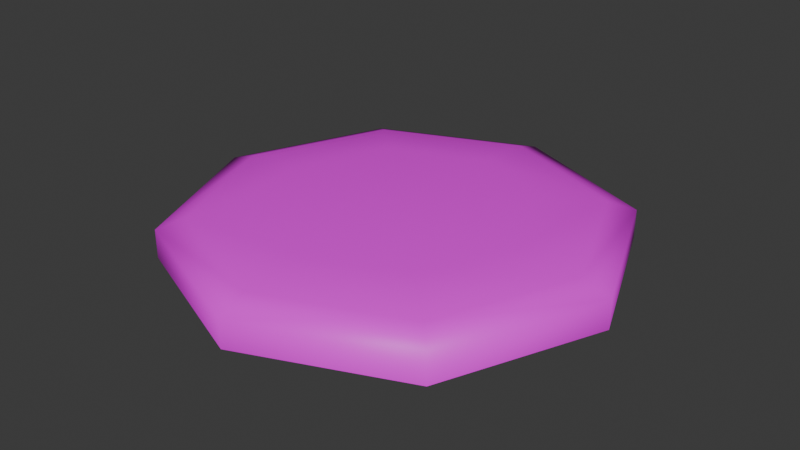 # Source: MechWarpPoint.blend  (saved by Blender 4.5.88; exported with 4.5.12 LTS)
import bpy
from mathutils import Matrix  # noqa: F401  (used for matrix-valued properties, if any)

bpy.ops.wm.read_factory_settings(use_empty=True)
scene = bpy.context.scene
scene.name = 'Scene'

# ---- collections
col_collection = bpy.data.collections.new('Collection'); scene.collection.children.link(col_collection)

# ---- images (referenced by path relative to the original .blend; pixels are not part of the script)
import os
ASSET_DIR = os.environ.get("B2B_ASSET_DIR", "")  # directory of the original .blend (textures are referenced by path, not embedded)
HERE = os.path.dirname(os.path.abspath(__file__))  # packed textures are extracted next to this script under _unpacked/

def load_image(name, relpath, width, height, colorspace="sRGB"):
    """Load a texture the original file referenced (path relative to the .blend, or extracted next to this script)."""
    p = next((c for c in (os.path.join(HERE, relpath), os.path.join(ASSET_DIR, relpath)) if relpath and os.path.exists(c)), "")
    if p:
        img = bpy.data.images.load(p, check_existing=True)
        img.name = name
    else:  # same state as the original file: an image datablock whose file is absent (Cycles renders it pink)
        img = bpy.data.images.new(name, width, height)
        img.source = "FILE"
        img.filepath = "//" + (relpath or name)
    img.colorspace_settings.name = colorspace
    return img
img_mechwarppoint = load_image('MechWarpPoint', 'MechWarpPoint.png', 1024, 1024, 'sRGB')

# ---- materials (node trees are filled in below, after node groups)
mat_material = bpy.data.materials.new('Material')
mat_material.alpha_threshold = 0.0
mat_material.roughness = 0.5
mat_material.line_color = (0.0, 0.0, 0.0, 1.0)

# ---- material node trees
mat_material.use_nodes = True; mat_material.node_tree.nodes.clear()
_N = mat_material.node_tree.nodes; _L = mat_material.node_tree.links
n0 = _N.new('ShaderNodeOutputMaterial'); n0.name = 'Material Output'; n0.location = (200, 100)
n1 = _N.new('ShaderNodeBsdfPrincipled'); n1.name = 'Principled BSDF'; n1.location = (-200, 100)
n1.inputs[3].default_value = 1.45
n2 = _N.new('ShaderNodeTexImage'); n2.name = 'Image Texture'; n2.location = (-620, 229)
n2.image = img_mechwarppoint
_L.new(n1.outputs[0], n0.inputs[0])
_L.new(n2.outputs[0], n1.inputs[0])
n0.is_active_output = True

# ---- world
world_world = bpy.data.worlds.new('World'); scene.world = world_world
world_world.use_nodes = True; world_world.node_tree.nodes.clear()
_N = world_world.node_tree.nodes; _L = world_world.node_tree.links
n0 = _N.new('ShaderNodeOutputWorld'); n0.name = 'World Output'; n0.location = (200, 100)
n1 = _N.new('ShaderNodeBackground'); n1.name = 'Background'; n1.location = (-200, 100)
n1.inputs[0].default_value = (0.05088, 0.05088, 0.05088, 1.0)
_L.new(n1.outputs[0], n0.inputs[0])
n0.is_active_output = True
world_world.color = (0.05088, 0.05088, 0.05088)
world_world.sun_shadow_jitter_overblur = 0.0

# ---- meshes
me_plane = bpy.data.meshes.new('Plane')
me_plane.from_pydata([(-0.8536, -0.8536, 0.0), (0.8536, -0.8536, 0.0), (-0.8536, 0.8536, 0.0), (0.8536, 0.8536, 0.0), (-1.207, 5.276e-08, 0.0), (-5.276e-08, -1.207, 0.0), (1.207, -5.276e-08, 0.0), (5.276e-08, 1.207, 0.0), (0.0, 0.0, 0.09677), (0.0, 1.051, 0.05718), (0.0, -1.051, 0.05718), (-1.051, -4.592e-08, 0.05718), (1.051, -4.592e-08, 0.05718), (0.7428, -0.7428, 0.05718), (-0.7428, 0.7428, 0.05718), (-0.7428, -0.7428, 0.05718), (0.7428, 0.7428, 0.05718), (0.0, -0.7076, 0.08866), (0.7076, -3.093e-08, 0.08866), (0.5004, -0.5004, 0.08866), (-0.5004, -0.5004, 0.08866), (0.0, 0.7076, 0.08866), (-0.7076, -3.093e-08, 0.08866), (-0.5004, 0.5004, 0.08866), (0.5004, 0.5004, 0.08866), (-0.8536, -0.8536, -0.1572), (0.8536, -0.8536, -0.1572), (-0.8536, 0.8536, -0.1572), (0.8536, 0.8536, -0.1572), (-1.207, 5.276e-08, -0.1572), (-5.276e-08, -1.207, -0.1572), (1.207, -5.276e-08, -0.1572), (5.276e-08, 1.207, -0.1572)], [], [(12, 6, 3, 16), (22, 8, 23), (20, 17, 8), (17, 19, 8), (3, 7, 9, 16), (13, 1, 6, 12), (23, 8, 21), (11, 4, 0, 15), (24, 21, 8), (22, 11, 15, 20), (2, 14, 9, 7), (19, 13, 12, 18), (5, 1, 13, 10), (0, 5, 10, 15), (4, 11, 14, 2), (18, 12, 16, 24), (8, 18, 24), (8, 19, 18), (8, 22, 20), (16, 9, 21, 24), (14, 23, 21, 9), (10, 13, 19, 17), (15, 10, 17, 20), (11, 22, 23, 14), (7, 3, 28, 32), (5, 0, 25, 30), (2, 7, 32, 27), (1, 5, 30, 26), (6, 1, 26, 31), (4, 2, 27, 29), (3, 6, 31, 28), (0, 4, 29, 25)])
me_plane.polygons.foreach_set('use_smooth', [True] * 32)
_uv = me_plane.uv_layers.new(name='UVMap')
_uv.uv.foreach_set('vector', [0.8077, 0.8077, 0.8535, 0.8535, 0.5, 1.0, 0.5, 0.9351, 0.2927, 0.2927, 0.5, 0.5, 0.2069, 0.5, 0.5, 0.2069, 0.7073, 0.2927, 0.5, 0.5, 0.7073, 0.2927, 0.7931, 0.5, 0.5, 0.5, 0.5, 1.0, 0.1465, 0.8535, 0.1923, 0.8077, 0.5, 0.9351, 0.9351, 0.5, 1.0, 0.5, 0.8535, 0.8535, 0.8077, 0.8077, 0.2069, 0.5, 0.5, 0.5, 0.2927, 0.7073, 0.1923, 0.1923, 0.1465, 0.1465, 0.5, 1.636e-05, 0.5, 0.06488, 0.5, 0.7931, 0.2927, 0.7073, 0.5, 0.5, 0.2927, 0.2927, 0.1923, 0.1923, 0.5, 0.06488, 0.5, 0.2069, 1.63e-05, 0.5, 0.06488, 0.5, 0.1923, 0.8077, 0.1465, 0.8535, 0.7931, 0.5, 0.9351, 0.5, 0.8077, 0.8077, 0.7073, 0.7073, 0.8535, 0.1465, 1.0, 0.5, 0.9351, 0.5, 0.8077, 0.1923, 0.5, 1.636e-05, 0.8535, 0.1465, 0.8077, 0.1923, 0.5, 0.06488, 0.1465, 0.1465, 0.1923, 0.1923, 0.06488, 0.5, 1.63e-05, 0.5, 0.7073, 0.7073, 0.8077, 0.8077, 0.5, 0.9351, 0.5, 0.7931, 0.5, 0.5, 0.7073, 0.7073, 0.5, 0.7931, 0.5, 0.5, 0.7931, 0.5, 0.7073, 0.7073, 0.5, 0.5, 0.2927, 0.2927, 0.5, 0.2069, 0.5, 0.9351, 0.1923, 0.8077, 0.2927, 0.7073, 0.5, 0.7931, 0.06488, 0.5, 0.2069, 0.5, 0.2927, 0.7073, 0.1923, 0.8077, 0.8077, 0.1923, 0.9351, 0.5, 0.7931, 0.5, 0.7073, 0.2927, 0.5, 0.06488, 0.8077, 0.1923, 0.7073, 0.2927, 0.5, 0.2069, 0.1923, 0.1923, 0.2927, 0.2927, 0.2069, 0.5, 0.06488, 0.5, 0.1465, 0.8535, 0.5, 1.0, 0.5, 1.0, 0.1465, 0.8535, 0.8535, 0.1465, 0.5, 1.636e-05, 0.5, 1.636e-05, 0.8535, 0.1465, 1.63e-05, 0.5, 0.1465, 0.8535, 0.1465, 0.8535, 1.63e-05, 0.5, 1.0, 0.5, 0.8535, 0.1465, 0.8535, 0.1465, 1.0, 0.5, 0.8535, 0.8535, 1.0, 0.5, 1.0, 0.5, 0.8535, 0.8535, 0.1465, 0.1465, 1.63e-05, 0.5, 1.63e-05, 0.5, 0.1465, 0.1465, 0.5, 1.0, 0.8535, 0.8535, 0.8535, 0.8535, 0.5, 1.0, 0.5, 1.636e-05, 0.1465, 0.1465, 0.1465, 0.1465, 0.5, 1.636e-05])
me_plane.materials.append(mat_material)
me_plane.use_mirror_x = True
me_plane.update()

# ---- objects
ob_plane = bpy.data.objects.new('Plane', me_plane)

# ---- transforms, parenting, visibility, modifiers, constraints
ob_plane.location = (0.0, 0.0, 0.0)
ob_plane.use_mesh_mirror_x = True

# ---- collection membership
col_collection.objects.link(ob_plane)

# ---- scene / render settings (as saved in the file)
scene.frame_start = 1; scene.frame_end = 250; scene.frame_set(1)
scene.render.engine = 'CYCLES'
scene.cycles.bake_type = 'DIFFUSE'
bpy.context.view_layer.update()

# ---- added for rendering (the .blend has no active camera and no usable light): camera, sun
cam_auto = bpy.data.cameras.new('AutoCamera')
cam_auto.lens = 50.0
cam_auto.sensor_width = 36.0
cam_auto.clip_end = 1000.0
ob_auto_camera = bpy.data.objects.new('AutoCamera', cam_auto)
scene.collection.objects.link(ob_auto_camera)
ob_auto_camera.location = (3.16764, -3.80117, 2.50391)
ob_auto_camera.rotation_euler = (1.09748, -7.21219e-08, 0.694738)
scene.camera = ob_auto_camera
light_auto_sun = bpy.data.lights.new('AutoSun', 'SUN')
light_auto_sun.energy = 3.0
light_auto_sun.angle = 0.0523599
ob_auto_sun = bpy.data.objects.new('AutoSun', light_auto_sun)
scene.collection.objects.link(ob_auto_sun)
ob_auto_sun.rotation_euler = (0.872665, 0.174533, 0.523599)
bpy.context.view_layer.update()
